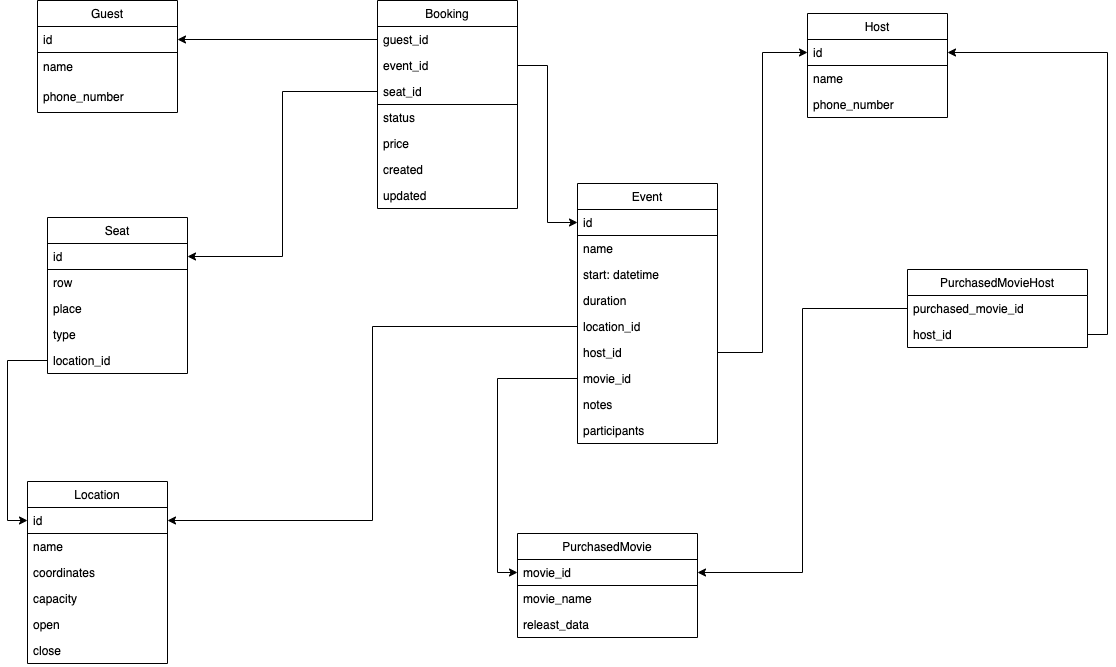

The diagram above was exported from draw.io. Its source (the exported page's mxGraphModel, read from the mxfile embedded in the PNG):
<mxGraphModel dx="2562" dy="1120" grid="1" gridSize="10" guides="1" tooltips="1" connect="1" arrows="1" fold="1" page="1" pageScale="1" pageWidth="827" pageHeight="1169" math="0" shadow="0">
  <root>
    <mxCell id="0" />
    <mxCell id="1" parent="0" />
    <mxCell id="ieF1FpdFYydMlI89LRe5-9" value="Event" style="swimlane;fontStyle=0;childLayout=stackLayout;horizontal=1;startSize=26;fillColor=none;horizontalStack=0;resizeParent=1;resizeParentMax=0;resizeLast=0;collapsible=1;marginBottom=0;" parent="1" vertex="1">
      <mxGeometry x="420" y="260" width="140" height="260" as="geometry" />
    </mxCell>
    <mxCell id="ieF1FpdFYydMlI89LRe5-10" value="id" style="text;strokeColor=default;fillColor=none;align=left;verticalAlign=top;spacingLeft=4;spacingRight=4;overflow=hidden;rotatable=0;points=[[0,0.5],[1,0.5]];portConstraint=eastwest;" parent="ieF1FpdFYydMlI89LRe5-9" vertex="1">
      <mxGeometry y="26" width="140" height="26" as="geometry" />
    </mxCell>
    <mxCell id="ieF1FpdFYydMlI89LRe5-25" value="name" style="text;strokeColor=none;fillColor=none;align=left;verticalAlign=top;spacingLeft=4;spacingRight=4;overflow=hidden;rotatable=0;points=[[0,0.5],[1,0.5]];portConstraint=eastwest;" parent="ieF1FpdFYydMlI89LRe5-9" vertex="1">
      <mxGeometry y="52" width="140" height="26" as="geometry" />
    </mxCell>
    <mxCell id="ieF1FpdFYydMlI89LRe5-12" value="start: datetime" style="text;strokeColor=none;fillColor=none;align=left;verticalAlign=top;spacingLeft=4;spacingRight=4;overflow=hidden;rotatable=0;points=[[0,0.5],[1,0.5]];portConstraint=eastwest;" parent="ieF1FpdFYydMlI89LRe5-9" vertex="1">
      <mxGeometry y="78" width="140" height="26" as="geometry" />
    </mxCell>
    <mxCell id="ieF1FpdFYydMlI89LRe5-61" value="duration" style="text;strokeColor=none;fillColor=none;align=left;verticalAlign=top;spacingLeft=4;spacingRight=4;overflow=hidden;rotatable=0;points=[[0,0.5],[1,0.5]];portConstraint=eastwest;" parent="ieF1FpdFYydMlI89LRe5-9" vertex="1">
      <mxGeometry y="104" width="140" height="26" as="geometry" />
    </mxCell>
    <mxCell id="Q3jNEdYjdtvKJfa2NXR--25" value="location_id" style="text;strokeColor=none;fillColor=none;align=left;verticalAlign=top;spacingLeft=4;spacingRight=4;overflow=hidden;rotatable=0;points=[[0,0.5],[1,0.5]];portConstraint=eastwest;" parent="ieF1FpdFYydMlI89LRe5-9" vertex="1">
      <mxGeometry y="130" width="140" height="26" as="geometry" />
    </mxCell>
    <mxCell id="ieF1FpdFYydMlI89LRe5-17" value="host_id" style="text;strokeColor=none;fillColor=none;align=left;verticalAlign=top;spacingLeft=4;spacingRight=4;overflow=hidden;rotatable=0;points=[[0,0.5],[1,0.5]];portConstraint=eastwest;" parent="ieF1FpdFYydMlI89LRe5-9" vertex="1">
      <mxGeometry y="156" width="140" height="26" as="geometry" />
    </mxCell>
    <mxCell id="ieF1FpdFYydMlI89LRe5-18" value="movie_id" style="text;strokeColor=none;fillColor=none;align=left;verticalAlign=top;spacingLeft=4;spacingRight=4;overflow=hidden;rotatable=0;points=[[0,0.5],[1,0.5]];portConstraint=eastwest;" parent="ieF1FpdFYydMlI89LRe5-9" vertex="1">
      <mxGeometry y="182" width="140" height="26" as="geometry" />
    </mxCell>
    <mxCell id="ieF1FpdFYydMlI89LRe5-19" value="notes" style="text;strokeColor=none;fillColor=none;align=left;verticalAlign=top;spacingLeft=4;spacingRight=4;overflow=hidden;rotatable=0;points=[[0,0.5],[1,0.5]];portConstraint=eastwest;" parent="ieF1FpdFYydMlI89LRe5-9" vertex="1">
      <mxGeometry y="208" width="140" height="26" as="geometry" />
    </mxCell>
    <mxCell id="ieF1FpdFYydMlI89LRe5-20" value="participants" style="text;strokeColor=none;fillColor=none;align=left;verticalAlign=top;spacingLeft=4;spacingRight=4;overflow=hidden;rotatable=0;points=[[0,0.5],[1,0.5]];portConstraint=eastwest;" parent="ieF1FpdFYydMlI89LRe5-9" vertex="1">
      <mxGeometry y="234" width="140" height="26" as="geometry" />
    </mxCell>
    <mxCell id="ieF1FpdFYydMlI89LRe5-21" value="Location" style="swimlane;fontStyle=0;childLayout=stackLayout;horizontal=1;startSize=26;fillColor=none;horizontalStack=0;resizeParent=1;resizeParentMax=0;resizeLast=0;collapsible=1;marginBottom=0;fontColor=#000000;" parent="1" vertex="1">
      <mxGeometry x="-130" y="558" width="140" height="182" as="geometry" />
    </mxCell>
    <mxCell id="ieF1FpdFYydMlI89LRe5-22" value="id" style="text;strokeColor=default;fillColor=none;align=left;verticalAlign=top;spacingLeft=4;spacingRight=4;overflow=hidden;rotatable=0;points=[[0,0.5],[1,0.5]];portConstraint=eastwest;" parent="ieF1FpdFYydMlI89LRe5-21" vertex="1">
      <mxGeometry y="26" width="140" height="26" as="geometry" />
    </mxCell>
    <mxCell id="ieF1FpdFYydMlI89LRe5-23" value="name" style="text;strokeColor=none;fillColor=none;align=left;verticalAlign=top;spacingLeft=4;spacingRight=4;overflow=hidden;rotatable=0;points=[[0,0.5],[1,0.5]];portConstraint=eastwest;" parent="ieF1FpdFYydMlI89LRe5-21" vertex="1">
      <mxGeometry y="52" width="140" height="26" as="geometry" />
    </mxCell>
    <mxCell id="ieF1FpdFYydMlI89LRe5-24" value="coordinates" style="text;strokeColor=none;fillColor=none;align=left;verticalAlign=top;spacingLeft=4;spacingRight=4;overflow=hidden;rotatable=0;points=[[0,0.5],[1,0.5]];portConstraint=eastwest;" parent="ieF1FpdFYydMlI89LRe5-21" vertex="1">
      <mxGeometry y="78" width="140" height="26" as="geometry" />
    </mxCell>
    <mxCell id="ieF1FpdFYydMlI89LRe5-60" value="capacity" style="text;strokeColor=none;fillColor=none;align=left;verticalAlign=top;spacingLeft=4;spacingRight=4;overflow=hidden;rotatable=0;points=[[0,0.5],[1,0.5]];portConstraint=eastwest;" parent="ieF1FpdFYydMlI89LRe5-21" vertex="1">
      <mxGeometry y="104" width="140" height="26" as="geometry" />
    </mxCell>
    <mxCell id="sX2AFw9_FrB6hD1ot6hV-1" value="open" style="text;strokeColor=none;fillColor=none;align=left;verticalAlign=top;spacingLeft=4;spacingRight=4;overflow=hidden;rotatable=0;points=[[0,0.5],[1,0.5]];portConstraint=eastwest;" parent="ieF1FpdFYydMlI89LRe5-21" vertex="1">
      <mxGeometry y="130" width="140" height="26" as="geometry" />
    </mxCell>
    <mxCell id="sX2AFw9_FrB6hD1ot6hV-2" value="close" style="text;strokeColor=none;fillColor=none;align=left;verticalAlign=top;spacingLeft=4;spacingRight=4;overflow=hidden;rotatable=0;points=[[0,0.5],[1,0.5]];portConstraint=eastwest;" parent="ieF1FpdFYydMlI89LRe5-21" vertex="1">
      <mxGeometry y="156" width="140" height="26" as="geometry" />
    </mxCell>
    <mxCell id="ieF1FpdFYydMlI89LRe5-26" value="Seat" style="swimlane;fontStyle=0;childLayout=stackLayout;horizontal=1;startSize=26;fillColor=none;horizontalStack=0;resizeParent=1;resizeParentMax=0;resizeLast=0;collapsible=1;marginBottom=0;" parent="1" vertex="1">
      <mxGeometry x="-110" y="294" width="140" height="156" as="geometry" />
    </mxCell>
    <mxCell id="ieF1FpdFYydMlI89LRe5-27" value="id" style="text;strokeColor=default;fillColor=none;align=left;verticalAlign=top;spacingLeft=4;spacingRight=4;overflow=hidden;rotatable=0;points=[[0,0.5],[1,0.5]];portConstraint=eastwest;" parent="ieF1FpdFYydMlI89LRe5-26" vertex="1">
      <mxGeometry y="26" width="140" height="26" as="geometry" />
    </mxCell>
    <mxCell id="ieF1FpdFYydMlI89LRe5-40" value="row" style="text;strokeColor=none;fillColor=none;align=left;verticalAlign=top;spacingLeft=4;spacingRight=4;overflow=hidden;rotatable=0;points=[[0,0.5],[1,0.5]];portConstraint=eastwest;" parent="ieF1FpdFYydMlI89LRe5-26" vertex="1">
      <mxGeometry y="52" width="140" height="26" as="geometry" />
    </mxCell>
    <mxCell id="ieF1FpdFYydMlI89LRe5-42" value="place" style="text;strokeColor=none;fillColor=none;align=left;verticalAlign=top;spacingLeft=4;spacingRight=4;overflow=hidden;rotatable=0;points=[[0,0.5],[1,0.5]];portConstraint=eastwest;" parent="ieF1FpdFYydMlI89LRe5-26" vertex="1">
      <mxGeometry y="78" width="140" height="26" as="geometry" />
    </mxCell>
    <mxCell id="ieF1FpdFYydMlI89LRe5-41" value="type" style="text;strokeColor=none;fillColor=none;align=left;verticalAlign=top;spacingLeft=4;spacingRight=4;overflow=hidden;rotatable=0;points=[[0,0.5],[1,0.5]];portConstraint=eastwest;" parent="ieF1FpdFYydMlI89LRe5-26" vertex="1">
      <mxGeometry y="104" width="140" height="26" as="geometry" />
    </mxCell>
    <mxCell id="ieF1FpdFYydMlI89LRe5-28" value="location_id" style="text;strokeColor=none;fillColor=none;align=left;verticalAlign=top;spacingLeft=4;spacingRight=4;overflow=hidden;rotatable=0;points=[[0,0.5],[1,0.5]];portConstraint=eastwest;" parent="ieF1FpdFYydMlI89LRe5-26" vertex="1">
      <mxGeometry y="130" width="140" height="26" as="geometry" />
    </mxCell>
    <mxCell id="ieF1FpdFYydMlI89LRe5-32" value="Booking" style="swimlane;fontStyle=0;childLayout=stackLayout;horizontal=1;startSize=26;fillColor=none;horizontalStack=0;resizeParent=1;resizeParentMax=0;resizeLast=0;collapsible=1;marginBottom=0;" parent="1" vertex="1">
      <mxGeometry x="220" y="77" width="140" height="208" as="geometry" />
    </mxCell>
    <mxCell id="Q3jNEdYjdtvKJfa2NXR--19" value="" style="group;strokeColor=default;" parent="ieF1FpdFYydMlI89LRe5-32" connectable="0" vertex="1">
      <mxGeometry y="26" width="140" height="78" as="geometry" />
    </mxCell>
    <mxCell id="Q3jNEdYjdtvKJfa2NXR--15" value="guest_id" style="text;strokeColor=none;fillColor=none;align=left;verticalAlign=top;spacingLeft=4;spacingRight=4;overflow=hidden;rotatable=0;points=[[0,0.5],[1,0.5]];portConstraint=eastwest;fontColor=#000000;" parent="Q3jNEdYjdtvKJfa2NXR--19" vertex="1">
      <mxGeometry width="140" height="26" as="geometry" />
    </mxCell>
    <mxCell id="ieF1FpdFYydMlI89LRe5-34" value="event_id" style="text;strokeColor=none;fillColor=none;align=left;verticalAlign=top;spacingLeft=4;spacingRight=4;overflow=hidden;rotatable=0;points=[[0,0.5],[1,0.5]];portConstraint=eastwest;" parent="Q3jNEdYjdtvKJfa2NXR--19" vertex="1">
      <mxGeometry y="26" width="140" height="26" as="geometry" />
    </mxCell>
    <mxCell id="ieF1FpdFYydMlI89LRe5-33" value="seat_id" style="text;strokeColor=none;fillColor=none;align=left;verticalAlign=top;spacingLeft=4;spacingRight=4;overflow=hidden;rotatable=0;points=[[0,0.5],[1,0.5]];portConstraint=eastwest;" parent="Q3jNEdYjdtvKJfa2NXR--19" vertex="1">
      <mxGeometry y="52" width="140" height="26" as="geometry" />
    </mxCell>
    <mxCell id="ieF1FpdFYydMlI89LRe5-35" value="status" style="text;strokeColor=none;fillColor=none;align=left;verticalAlign=top;spacingLeft=4;spacingRight=4;overflow=hidden;rotatable=0;points=[[0,0.5],[1,0.5]];portConstraint=eastwest;" parent="ieF1FpdFYydMlI89LRe5-32" vertex="1">
      <mxGeometry y="104" width="140" height="26" as="geometry" />
    </mxCell>
    <mxCell id="ieF1FpdFYydMlI89LRe5-43" value="price" style="text;strokeColor=none;fillColor=none;align=left;verticalAlign=top;spacingLeft=4;spacingRight=4;overflow=hidden;rotatable=0;points=[[0,0.5],[1,0.5]];portConstraint=eastwest;" parent="ieF1FpdFYydMlI89LRe5-32" vertex="1">
      <mxGeometry y="130" width="140" height="26" as="geometry" />
    </mxCell>
    <mxCell id="Q3jNEdYjdtvKJfa2NXR--40" value="created" style="text;strokeColor=none;fillColor=none;align=left;verticalAlign=top;spacingLeft=4;spacingRight=4;overflow=hidden;rotatable=0;points=[[0,0.5],[1,0.5]];portConstraint=eastwest;" parent="ieF1FpdFYydMlI89LRe5-32" vertex="1">
      <mxGeometry y="156" width="140" height="26" as="geometry" />
    </mxCell>
    <mxCell id="Q3jNEdYjdtvKJfa2NXR--39" value="updated" style="text;strokeColor=none;fillColor=none;align=left;verticalAlign=top;spacingLeft=4;spacingRight=4;overflow=hidden;rotatable=0;points=[[0,0.5],[1,0.5]];portConstraint=eastwest;" parent="ieF1FpdFYydMlI89LRe5-32" vertex="1">
      <mxGeometry y="182" width="140" height="26" as="geometry" />
    </mxCell>
    <mxCell id="ieF1FpdFYydMlI89LRe5-44" value="Host" style="swimlane;fontStyle=0;childLayout=stackLayout;horizontal=1;startSize=26;fillColor=none;horizontalStack=0;resizeParent=1;resizeParentMax=0;resizeLast=0;collapsible=1;marginBottom=0;" parent="1" vertex="1">
      <mxGeometry x="650" y="90" width="140" height="104" as="geometry" />
    </mxCell>
    <mxCell id="ieF1FpdFYydMlI89LRe5-45" value="id" style="text;strokeColor=default;fillColor=none;align=left;verticalAlign=top;spacingLeft=4;spacingRight=4;overflow=hidden;rotatable=0;points=[[0,0.5],[1,0.5]];portConstraint=eastwest;" parent="ieF1FpdFYydMlI89LRe5-44" vertex="1">
      <mxGeometry y="26" width="140" height="26" as="geometry" />
    </mxCell>
    <mxCell id="ieF1FpdFYydMlI89LRe5-47" value="name" style="text;strokeColor=none;fillColor=none;align=left;verticalAlign=top;spacingLeft=4;spacingRight=4;overflow=hidden;rotatable=0;points=[[0,0.5],[1,0.5]];portConstraint=eastwest;" parent="ieF1FpdFYydMlI89LRe5-44" vertex="1">
      <mxGeometry y="52" width="140" height="26" as="geometry" />
    </mxCell>
    <mxCell id="Q3jNEdYjdtvKJfa2NXR--41" value="phone_number" style="text;strokeColor=none;fillColor=none;align=left;verticalAlign=top;spacingLeft=4;spacingRight=4;overflow=hidden;rotatable=0;points=[[0,0.5],[1,0.5]];portConstraint=eastwest;" parent="ieF1FpdFYydMlI89LRe5-44" vertex="1">
      <mxGeometry y="78" width="140" height="26" as="geometry" />
    </mxCell>
    <mxCell id="ieF1FpdFYydMlI89LRe5-50" value="Guest" style="swimlane;fontStyle=0;childLayout=stackLayout;horizontal=1;startSize=26;fillColor=none;horizontalStack=0;resizeParent=1;resizeParentMax=0;resizeLast=0;collapsible=1;marginBottom=0;" parent="1" vertex="1">
      <mxGeometry x="-120" y="77" width="140" height="112" as="geometry" />
    </mxCell>
    <mxCell id="ieF1FpdFYydMlI89LRe5-51" value="id" style="text;align=left;verticalAlign=top;spacingLeft=4;spacingRight=4;overflow=hidden;rotatable=0;points=[[0,0.5],[1,0.5]];portConstraint=eastwest;strokeColor=default;" parent="ieF1FpdFYydMlI89LRe5-50" vertex="1">
      <mxGeometry y="26" width="140" height="26" as="geometry" />
    </mxCell>
    <mxCell id="Q3jNEdYjdtvKJfa2NXR--4" value="name" style="text;strokeColor=none;fillColor=none;align=left;verticalAlign=middle;spacingLeft=4;spacingRight=4;overflow=hidden;points=[[0,0.5],[1,0.5]];portConstraint=eastwest;rotatable=0;whiteSpace=wrap;html=1;" parent="ieF1FpdFYydMlI89LRe5-50" vertex="1">
      <mxGeometry y="52" width="140" height="30" as="geometry" />
    </mxCell>
    <mxCell id="Q3jNEdYjdtvKJfa2NXR--5" value="phone_number" style="text;strokeColor=none;fillColor=none;align=left;verticalAlign=middle;spacingLeft=4;spacingRight=4;overflow=hidden;points=[[0,0.5],[1,0.5]];portConstraint=eastwest;rotatable=0;whiteSpace=wrap;html=1;" parent="ieF1FpdFYydMlI89LRe5-50" vertex="1">
      <mxGeometry y="82" width="140" height="30" as="geometry" />
    </mxCell>
    <mxCell id="ieF1FpdFYydMlI89LRe5-72" value="PurchasedMovie" style="swimlane;fontStyle=0;childLayout=stackLayout;horizontal=1;startSize=26;fillColor=none;horizontalStack=0;resizeParent=1;resizeParentMax=0;resizeLast=0;collapsible=1;marginBottom=0;" parent="1" vertex="1">
      <mxGeometry x="360" y="610" width="180" height="104" as="geometry" />
    </mxCell>
    <mxCell id="ieF1FpdFYydMlI89LRe5-73" value="movie_id" style="text;strokeColor=default;fillColor=none;align=left;verticalAlign=top;spacingLeft=4;spacingRight=4;overflow=hidden;rotatable=0;points=[[0,0.5],[1,0.5]];portConstraint=eastwest;" parent="ieF1FpdFYydMlI89LRe5-72" vertex="1">
      <mxGeometry y="26" width="180" height="26" as="geometry" />
    </mxCell>
    <mxCell id="sX2AFw9_FrB6hD1ot6hV-5" value="movie_name&#10;" style="text;strokeColor=none;fillColor=none;align=left;verticalAlign=top;spacingLeft=4;spacingRight=4;overflow=hidden;rotatable=0;points=[[0,0.5],[1,0.5]];portConstraint=eastwest;" parent="ieF1FpdFYydMlI89LRe5-72" vertex="1">
      <mxGeometry y="52" width="180" height="26" as="geometry" />
    </mxCell>
    <mxCell id="Q3jNEdYjdtvKJfa2NXR--38" value="releast_data" style="text;strokeColor=none;fillColor=none;align=left;verticalAlign=top;spacingLeft=4;spacingRight=4;overflow=hidden;rotatable=0;points=[[0,0.5],[1,0.5]];portConstraint=eastwest;" parent="ieF1FpdFYydMlI89LRe5-72" vertex="1">
      <mxGeometry y="78" width="180" height="26" as="geometry" />
    </mxCell>
    <mxCell id="Q3jNEdYjdtvKJfa2NXR--20" style="edgeStyle=orthogonalEdgeStyle;rounded=0;orthogonalLoop=1;jettySize=auto;html=1;exitX=0;exitY=0.5;exitDx=0;exitDy=0;entryX=1;entryY=0.5;entryDx=0;entryDy=0;fontColor=#0DFF05;" parent="1" source="Q3jNEdYjdtvKJfa2NXR--15" target="ieF1FpdFYydMlI89LRe5-51" edge="1">
      <mxGeometry relative="1" as="geometry" />
    </mxCell>
    <mxCell id="Q3jNEdYjdtvKJfa2NXR--21" style="edgeStyle=orthogonalEdgeStyle;rounded=0;orthogonalLoop=1;jettySize=auto;html=1;exitX=1;exitY=0.5;exitDx=0;exitDy=0;entryX=0;entryY=0.5;entryDx=0;entryDy=0;fontColor=#0DFF05;" parent="1" source="ieF1FpdFYydMlI89LRe5-34" target="ieF1FpdFYydMlI89LRe5-10" edge="1">
      <mxGeometry relative="1" as="geometry" />
    </mxCell>
    <mxCell id="Q3jNEdYjdtvKJfa2NXR--22" style="edgeStyle=orthogonalEdgeStyle;rounded=0;orthogonalLoop=1;jettySize=auto;html=1;exitX=0;exitY=0.5;exitDx=0;exitDy=0;entryX=1;entryY=0.5;entryDx=0;entryDy=0;fontColor=#0DFF05;" parent="1" source="ieF1FpdFYydMlI89LRe5-33" target="ieF1FpdFYydMlI89LRe5-27" edge="1">
      <mxGeometry relative="1" as="geometry" />
    </mxCell>
    <mxCell id="Q3jNEdYjdtvKJfa2NXR--23" style="edgeStyle=orthogonalEdgeStyle;rounded=0;orthogonalLoop=1;jettySize=auto;html=1;exitX=1;exitY=0.5;exitDx=0;exitDy=0;entryX=0;entryY=0.5;entryDx=0;entryDy=0;fontColor=#0DFF05;" parent="1" source="ieF1FpdFYydMlI89LRe5-17" target="ieF1FpdFYydMlI89LRe5-45" edge="1">
      <mxGeometry relative="1" as="geometry" />
    </mxCell>
    <mxCell id="Q3jNEdYjdtvKJfa2NXR--24" style="edgeStyle=orthogonalEdgeStyle;rounded=0;orthogonalLoop=1;jettySize=auto;html=1;exitX=0;exitY=0.5;exitDx=0;exitDy=0;entryX=0;entryY=0.5;entryDx=0;entryDy=0;fontColor=#0DFF05;" parent="1" source="ieF1FpdFYydMlI89LRe5-18" target="ieF1FpdFYydMlI89LRe5-73" edge="1">
      <mxGeometry relative="1" as="geometry" />
    </mxCell>
    <mxCell id="Q3jNEdYjdtvKJfa2NXR--26" style="edgeStyle=orthogonalEdgeStyle;rounded=0;orthogonalLoop=1;jettySize=auto;html=1;exitX=0;exitY=0.5;exitDx=0;exitDy=0;entryX=1;entryY=0.5;entryDx=0;entryDy=0;fontColor=#0DFF05;" parent="1" source="Q3jNEdYjdtvKJfa2NXR--25" target="ieF1FpdFYydMlI89LRe5-22" edge="1">
      <mxGeometry relative="1" as="geometry" />
    </mxCell>
    <mxCell id="Q3jNEdYjdtvKJfa2NXR--28" style="edgeStyle=orthogonalEdgeStyle;rounded=0;orthogonalLoop=1;jettySize=auto;html=1;exitX=0;exitY=0.5;exitDx=0;exitDy=0;entryX=0;entryY=0.5;entryDx=0;entryDy=0;fontColor=#0DFF05;" parent="1" source="ieF1FpdFYydMlI89LRe5-28" target="ieF1FpdFYydMlI89LRe5-22" edge="1">
      <mxGeometry relative="1" as="geometry" />
    </mxCell>
    <mxCell id="Q3jNEdYjdtvKJfa2NXR--29" value="PurchasedMovieHost" style="swimlane;fontStyle=0;childLayout=stackLayout;horizontal=1;startSize=26;fillColor=none;horizontalStack=0;resizeParent=1;resizeParentMax=0;resizeLast=0;collapsible=1;marginBottom=0;" parent="1" vertex="1">
      <mxGeometry x="750" y="346" width="180" height="78" as="geometry" />
    </mxCell>
    <mxCell id="Q3jNEdYjdtvKJfa2NXR--30" value="purchased_movie_id" style="text;strokeColor=none;fillColor=none;align=left;verticalAlign=top;spacingLeft=4;spacingRight=4;overflow=hidden;rotatable=0;points=[[0,0.5],[1,0.5]];portConstraint=eastwest;" parent="Q3jNEdYjdtvKJfa2NXR--29" vertex="1">
      <mxGeometry y="26" width="180" height="26" as="geometry" />
    </mxCell>
    <mxCell id="Q3jNEdYjdtvKJfa2NXR--31" value="host_id" style="text;strokeColor=none;fillColor=none;align=left;verticalAlign=top;spacingLeft=4;spacingRight=4;overflow=hidden;rotatable=0;points=[[0,0.5],[1,0.5]];portConstraint=eastwest;" parent="Q3jNEdYjdtvKJfa2NXR--29" vertex="1">
      <mxGeometry y="52" width="180" height="26" as="geometry" />
    </mxCell>
    <mxCell id="Q3jNEdYjdtvKJfa2NXR--33" style="edgeStyle=orthogonalEdgeStyle;rounded=0;orthogonalLoop=1;jettySize=auto;html=1;entryX=1;entryY=0.5;entryDx=0;entryDy=0;fontColor=#18ec4d;" parent="1" source="Q3jNEdYjdtvKJfa2NXR--30" target="ieF1FpdFYydMlI89LRe5-73" edge="1">
      <mxGeometry relative="1" as="geometry" />
    </mxCell>
    <mxCell id="Q3jNEdYjdtvKJfa2NXR--36" style="edgeStyle=orthogonalEdgeStyle;rounded=0;orthogonalLoop=1;jettySize=auto;html=1;exitX=1;exitY=0.5;exitDx=0;exitDy=0;entryX=1;entryY=0.5;entryDx=0;entryDy=0;fontColor=#18ec4d;" parent="1" source="Q3jNEdYjdtvKJfa2NXR--31" target="ieF1FpdFYydMlI89LRe5-45" edge="1">
      <mxGeometry relative="1" as="geometry" />
    </mxCell>
  </root>
</mxGraphModel>